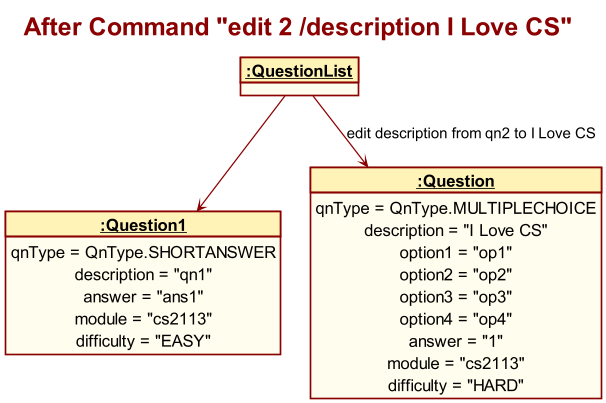

The diagram above was rendered by PlantUML. Its source (embedded in the PNG):
@startuml
!include Style.puml

title After Command "edit 2 /description I Love CS"

object "__:QuestionList__" as QuestionList

object "__:Question1__" as Question1 {
    qnType = QnType.SHORTANSWER
    description = "qn1"
    answer = "ans1"
    module = "cs2113"
    difficulty = "EASY"
}

object "__:Question__" as Question2 {
    qnType = QnType.MULTIPLECHOICE
    description = "I Love CS"
    option1 = "op1"
    option2 = "op2"
    option3 = "op3"
    option4 = "op4"
    answer = "1"
    module = "cs2113"
    difficulty = "HARD"
}

QuestionList --> Question1
QuestionList --> Question2 : edit description from qn2 to I Love CS
@enduml